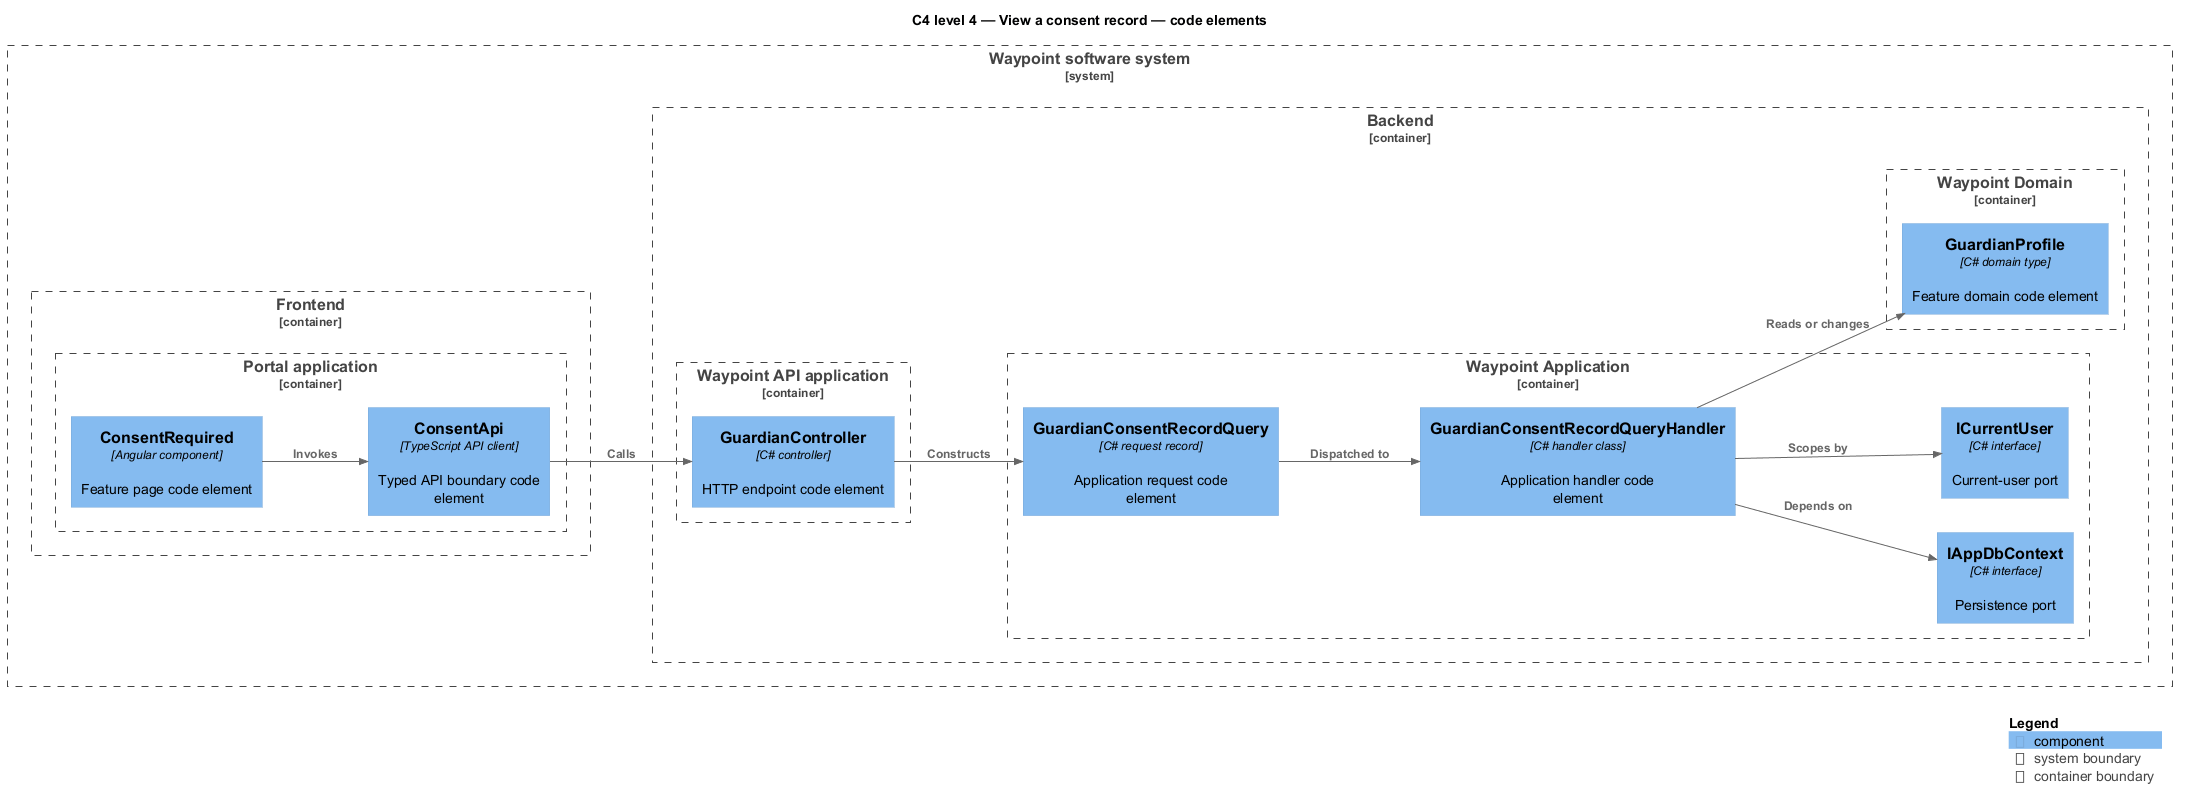

The diagram above was rendered by PlantUML. Its source (embedded in the PNG):
@startuml
!include <C4/C4_Component>
LAYOUT_LEFT_RIGHT()
title C4 level 4 — View a consent record — code elements
System_Boundary(waypoint, "Waypoint software system") {
  Container_Boundary(frontend, "Frontend") {
    Container_Boundary(frontend_app, "Portal application") {
      Component(page, "ConsentRequired", "Angular component", "Feature page code element")
      Component(client, "ConsentApi", "TypeScript API client", "Typed API boundary code element")
    }
  }
  Container_Boundary(backend, "Backend") {
    Container_Boundary(api_app, "Waypoint API application") {
      Component(controller, "GuardianController", "C# controller", "HTTP endpoint code element")
    }
    Container_Boundary(application, "Waypoint Application") {
      Component(request, "GuardianConsentRecordQuery", "C# request record", "Application request code element")
      Component(handler, "GuardianConsentRecordQueryHandler", "C# handler class", "Application handler code element")
      Component(dbport, "IAppDbContext", "C# interface", "Persistence port")
      Component(current, "ICurrentUser", "C# interface", "Current-user port")
    }
    Container_Boundary(domain, "Waypoint Domain") {
      Component(entity, "GuardianProfile", "C# domain type", "Feature domain code element")
    }
  }
}
Rel(page, client, "Invokes")
Rel(client, controller, "Calls")
Rel(controller, request, "Constructs")
Rel(request, handler, "Dispatched to")
Rel(handler, dbport, "Depends on")
Rel(handler, current, "Scopes by")
Rel(handler, entity, "Reads or changes")
SHOW_LEGEND()
@enduml